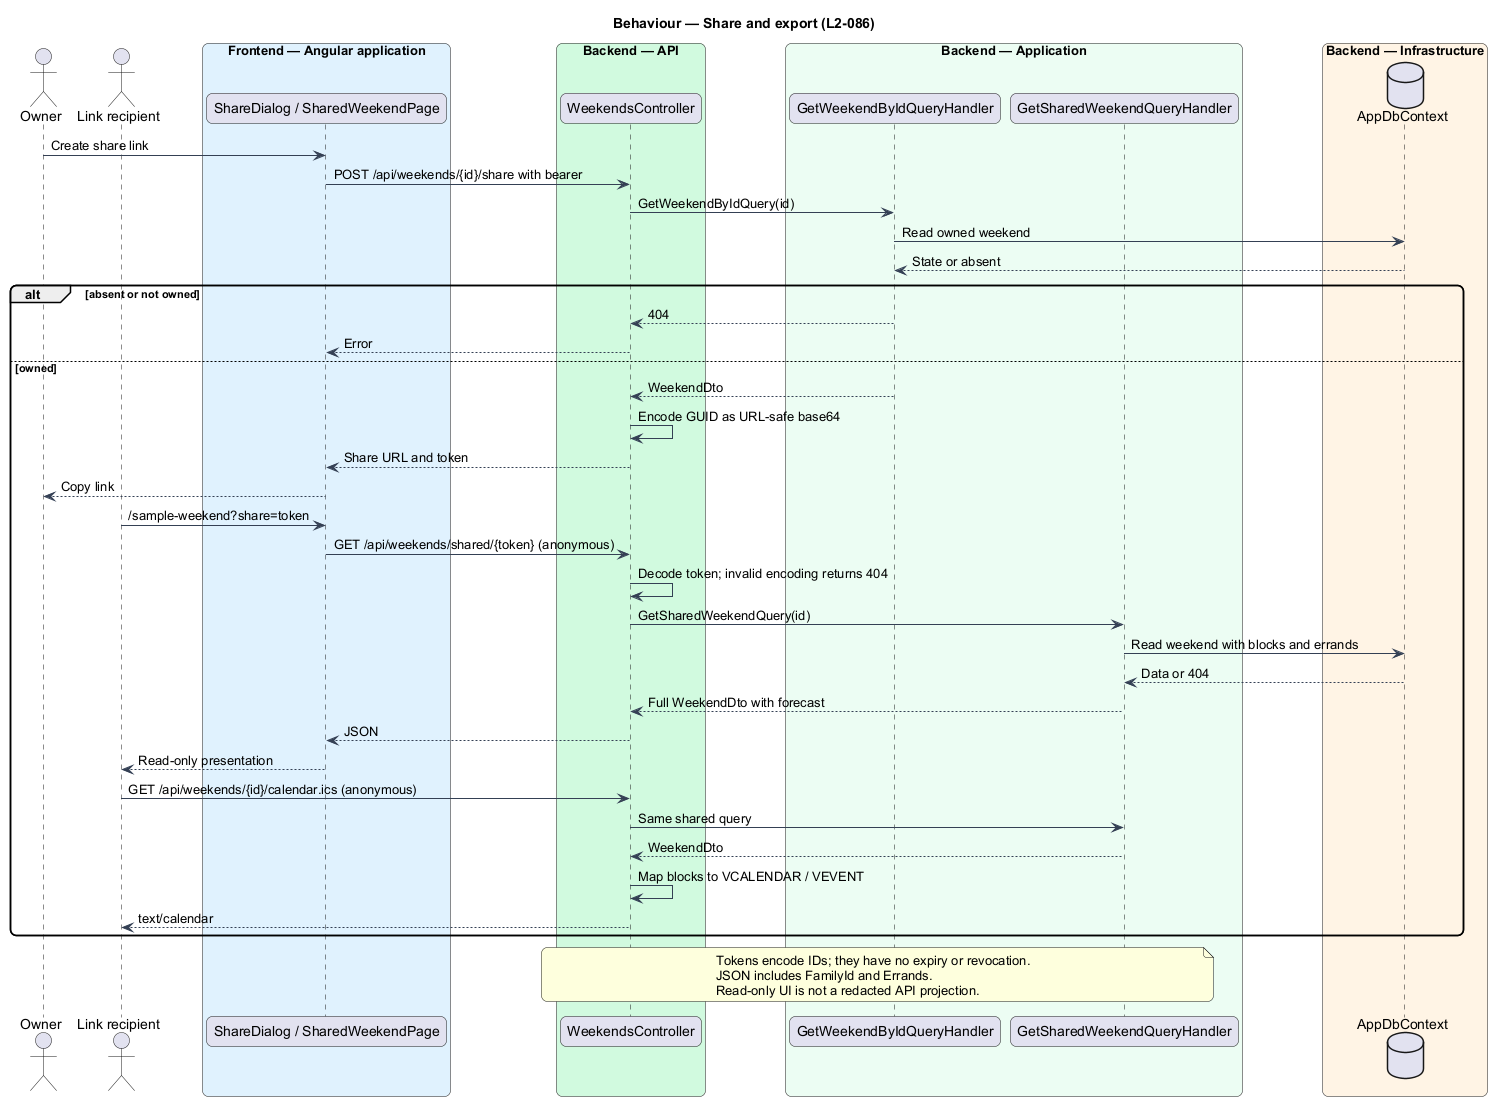

The diagram above was rendered by PlantUML. Its source (embedded in the PNG):
@startuml
skinparam backgroundColor #FFFFFF
skinparam shadowing false
skinparam roundcorner 12
skinparam defaultFontName Arial
skinparam ArrowColor #344054

title Behaviour — Share and export (L2-086)
actor Owner as owner
actor "Link recipient" as recipient
box "Frontend — Angular application" #E0F2FE
 participant "ShareDialog / SharedWeekendPage" as page
end box
box "Backend — API" #D1FADF
 participant WeekendsController as controller
end box
box "Backend — Application" #ECFDF3
 participant "GetWeekendByIdQueryHandler" as owned
 participant "GetSharedWeekendQueryHandler" as shared
end box
box "Backend — Infrastructure" #FFF4E5
 database AppDbContext as db
end box
owner -> page : Create share link
page -> controller : POST /api/weekends/{id}/share with bearer
controller -> owned : GetWeekendByIdQuery(id)
owned -> db : Read owned weekend
db --> owned : State or absent
alt absent or not owned
 owned --> controller : 404
 controller --> page : Error
else owned
 owned --> controller : WeekendDto
 controller -> controller : Encode GUID as URL-safe base64
 controller --> page : Share URL and token
 page --> owner : Copy link
 recipient -> page : /sample-weekend?share=token
 page -> controller : GET /api/weekends/shared/{token} (anonymous)
 controller -> controller : Decode token; invalid encoding returns 404
 controller -> shared : GetSharedWeekendQuery(id)
 shared -> db : Read weekend with blocks and errands
 db --> shared : Data or 404
 shared --> controller : Full WeekendDto with forecast
 controller --> page : JSON
 page --> recipient : Read-only presentation
 recipient -> controller : GET /api/weekends/{id}/calendar.ics (anonymous)
 controller -> shared : Same shared query
 shared --> controller : WeekendDto
 controller -> controller : Map blocks to VCALENDAR / VEVENT
 controller --> recipient : text/calendar
end
note over controller, shared
Tokens encode IDs; they have no expiry or revocation.
JSON includes FamilyId and Errands.
Read-only UI is not a redacted API projection.
end note
@enduml